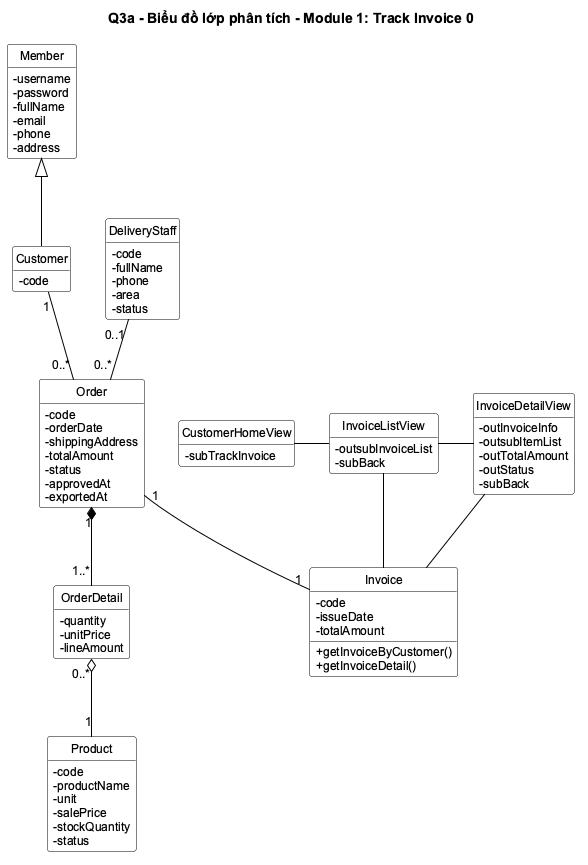

The diagram above was rendered by PlantUML. Its source (embedded in the PNG):
@startuml
!include _style.iuml
title Q3a - Biểu đồ lớp phân tích - Module 1: Track Invoice 0

' Hàng trên: các lớp biên theo thứ tự giao diện
class CustomerHomeView {
  -subTrackInvoice
}
class InvoiceListView {
  -outsubInvoiceList
  -subBack
}
class InvoiceDetailView {
  -outInvoiceInfo
  -outsubItemList
  -outTotalAmount
  -outStatus
  -subBack
}
CustomerHomeView - InvoiceListView
InvoiceListView - InvoiceDetailView

' Hàng dưới: các lớp thực thể, giữ nguyên quan hệ của biểu đồ thực thể (Q2b)
class Invoice {
  -code
  -issueDate
  -totalAmount
  +getInvoiceByCustomer()
  +getInvoiceDetail()
}
class Order {
  -code
  -orderDate
  -shippingAddress
  -totalAmount
  -status
  -approvedAt
  -exportedAt
}
class OrderDetail {
  -quantity
  -unitPrice
  -lineAmount
}
class Product {
  -code
  -productName
  -unit
  -salePrice
  -stockQuantity
  -status
}
class Member {
  -username
  -password
  -fullName
  -email
  -phone
  -address
}
class Customer {
  -code
}
class DeliveryStaff {
  -code
  -fullName
  -phone
  -area
  -status
}

InvoiceListView -- Invoice
InvoiceDetailView -- Invoice

Customer "1" -- "0..*" Order
DeliveryStaff "0..1" -- "0..*" Order
Order "1" *-- "1..*" OrderDetail
OrderDetail "0..*" o-- "1" Product
Order "1" -- "1" Invoice
Customer -up-|> Member
@enduml